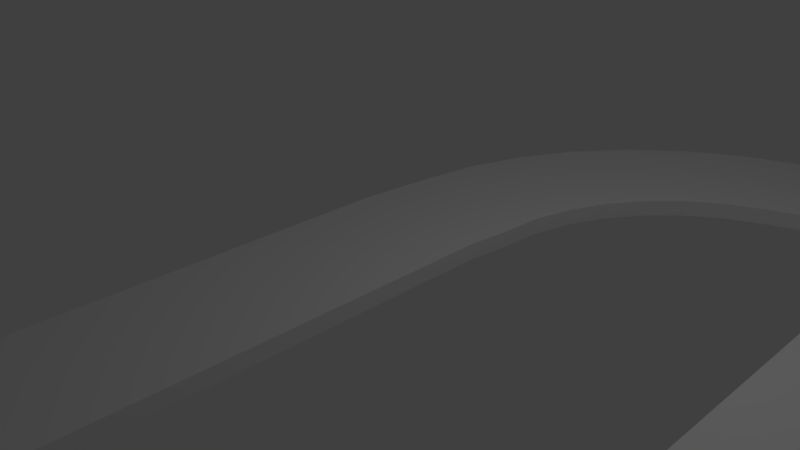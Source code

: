 # Source: TestRoad2.blend  (saved by Blender 2.78.0; exported with 4.5.12 LTS)
import bpy
from mathutils import Matrix  # noqa: F401  (used for matrix-valued properties, if any)

bpy.ops.wm.read_factory_settings(use_empty=True)
scene = bpy.context.scene
scene.name = 'Scene'

# ---- collections
col_collection_1 = bpy.data.collections.new('Collection 1'); scene.collection.children.link(col_collection_1)

# ---- materials (node trees are filled in below, after node groups)
mat_material = bpy.data.materials.new('Material')
mat_material.alpha_threshold = 0.0
mat_material.use_transparent_shadow = False
mat_material.roughness = 0.5
mat_material.line_color = (0.0, 0.0, 0.0, 1.0)

# ---- material node trees

# ---- world
world_world = bpy.data.worlds.new('World'); scene.world = world_world
world_world.color = (0.05088, 0.05088, 0.05088)
world_world.use_sun_shadow = False
world_world.sun_shadow_jitter_overblur = 0.0
world_world.cycles.sampling_method = 'MANUAL'

# ---- cameras
cam_camera = bpy.data.cameras.new('Camera')
cam_camera.clip_end = 100.0
cam_camera.lens = 35.0
cam_camera.sensor_width = 32.0
cam_camera.sensor_height = 18.0
cam_camera.ortho_scale = 7.314
cam_camera.dof.focus_distance = 0.0
cam_camera.dof.aperture_fstop = 128.0

# ---- lights
light_lamp = bpy.data.lights.new('Lamp', 'POINT')
light_lamp.transmission_factor = 0.0
light_lamp.cutoff_distance = 30.0
light_lamp.energy = 100.0
light_lamp.shadow_buffer_clip_start = 1.001
light_lamp.shadow_soft_size = 0.1
light_lamp.shadow_maximum_resolution = 0.006
light_lamp.use_absolute_resolution = True

# ---- meshes
me_cube = bpy.data.meshes.new('Cube')
me_cube.from_pydata([(0.8672, 0.9734, -0.1132), (0.8672, -1.027, -0.1132), (-1.133, -1.027, -0.1132), (-1.133, 0.9734, -0.1132), (0.8672, 0.9734, 0.1132), (0.8672, -1.027, 0.1132), (-1.133, -1.027, 0.1132), (-1.133, 0.9734, 0.1132), (0.9336, 1.578, -0.1132), (-1.036, 1.925, -0.1132), (0.9336, 1.578, 0.1132), (-1.036, 1.925, 0.1132), (0.9686, 2.159, -0.1132), (-0.9108, 2.843, -0.1132), (0.9686, 2.159, 0.1132), (-0.9108, 2.843, 0.1132), (1.104, 2.725, -0.1132), (-0.6281, 3.725, -0.1132), (1.104, 2.725, 0.1132), (-0.6281, 3.725, 0.1132), (1.336, 3.259, -0.1132), (-0.1965, 4.545, -0.1132), (1.336, 3.259, 0.1132), (-0.1965, 4.545, 0.1132), (1.656, 3.745, -0.1132), (0.3708, 5.277, -0.1132), (1.656, 3.745, 0.1132), (0.3708, 5.277, 0.1132), (2.057, 4.167, -0.1132), (1.057, 5.899, -0.1132), (2.057, 4.167, 0.1132), (1.057, 5.899, 0.1132), (2.524, 4.514, -0.1132), (1.84, 6.393, -0.1132), (2.524, 4.514, 0.1132), (1.84, 6.393, 0.1132), (3.045, 4.774, -0.1132), (2.697, 6.743, -0.1132), (3.045, 4.774, 0.1132), (2.697, 6.743, 0.1132), (3.443, 4.94, -0.1132), (3.443, 6.94, -0.1132), (3.443, 4.94, 0.1132), (3.443, 6.94, 0.1132), (0.8672, -7.605, -0.1132), (-1.133, -7.605, -0.1132), (0.8672, -7.605, 0.1132), (-1.133, -7.605, 0.1132), (13.56, 4.94, -0.1132), (13.56, 6.94, -0.1132), (13.56, 4.94, 0.1132), (13.56, 6.94, 0.1132), (14.2, 4.941, -0.1132), (14.55, 6.91, -0.1132), (14.2, 4.941, 0.1132), (14.55, 6.91, 0.1132), (14.84, 4.829, -0.1132), (15.52, 6.709, -0.1132), (14.84, 4.829, 0.1132), (15.52, 6.709, 0.1132), (15.45, 4.609, -0.1132), (16.45, 6.341, -0.1132), (15.45, 4.609, 0.1132), (16.45, 6.341, 0.1132), (16.01, 4.287, -0.1132), (17.29, 5.819, -0.1132), (16.01, 4.287, 0.1132), (17.29, 5.819, 0.1132), (16.51, 3.872, -0.1132), (18.04, 5.157, -0.1132), (16.51, 3.872, 0.1132), (18.04, 5.157, 0.1132), (16.92, 3.377, -0.1132), (18.65, 4.377, -0.1132), (16.92, 3.377, 0.1132), (18.65, 4.377, 0.1132), (17.25, 2.817, -0.1132), (19.13, 3.502, -0.1132), (17.25, 2.817, 0.1132), (19.13, 3.502, 0.1132), (17.47, 2.21, -0.1132), (19.44, 2.557, -0.1132), (17.47, 2.21, 0.1132), (19.44, 2.557, 0.1132), (17.58, 1.573, -0.1132), (19.58, 1.573, -0.1132), (17.58, 1.573, 0.1132), (19.58, 1.573, 0.1132), (17.58, 0.9264, -0.1132), (19.55, 0.5791, -0.1132), (17.58, 0.9264, 0.1132), (19.55, 0.5791, 0.1132), (17.47, 0.2892, -0.1132), (19.35, -0.3949, -0.1132), (17.47, 0.2892, 0.1132), (19.35, -0.3949, 0.1132), (17.25, -0.3191, -0.1132), (18.98, -1.319, -0.1132), (17.25, -0.3191, 0.1132), (18.98, -1.319, 0.1132), (16.93, -0.8798, -0.1132), (18.46, -2.165, -0.1132), (16.93, -0.8798, 0.1132), (18.46, -2.165, 0.1132), (16.51, -1.376, -0.1132), (17.8, -2.908, -0.1132), (16.51, -1.376, 0.1132), (17.8, -2.908, 0.1132), (16.02, -1.793, -0.1132), (17.02, -3.525, -0.1132), (16.02, -1.793, 0.1132), (17.02, -3.525, 0.1132), (15.46, -2.117, -0.1132), (16.14, -3.996, -0.1132), (15.46, -2.117, 0.1132), (16.14, -3.996, 0.1132), (14.85, -2.339, -0.1132), (15.2, -4.309, -0.1132), (14.85, -2.339, 0.1132), (15.2, -4.309, 0.1132), (14.22, -2.453, -0.1132), (14.22, -4.453, -0.1132), (14.22, -2.453, 0.1132), (14.22, -4.453, 0.1132), (9.082, -2.453, -0.1131), (9.082, -4.453, -0.1131), (9.082, -2.453, 0.1133), (9.082, -4.453, 0.1133), (8.661, -2.421, -0.1131), (8.314, -4.39, -0.1131), (8.661, -2.421, 0.1133), (8.314, -4.39, 0.1133), (8.252, -2.316, -0.1131), (7.568, -4.196, -0.1131), (8.252, -2.316, 0.1133), (7.568, -4.196, 0.1133), (7.867, -2.142, -0.1131), (6.867, -3.874, -0.1131), (7.867, -2.142, 0.1133), (6.867, -3.874, 0.1133), (7.519, -1.904, -0.1131), (6.233, -3.436, -0.1131), (7.519, -1.904, 0.1133), (6.233, -3.436, 0.1133), (7.217, -1.609, -0.1131), (5.685, -2.895, -0.1131), (7.217, -1.609, 0.1133), (5.685, -2.895, 0.1133), (6.971, -1.266, -0.1131), (5.239, -2.266, -0.1131), (6.971, -1.266, 0.1133), (5.239, -2.266, 0.1133), (6.788, -0.8858, -0.1131), (4.909, -1.57, -0.1131), (6.788, -0.8858, 0.1133), (4.909, -1.57, 0.1133), (6.674, -0.4794, -0.1131), (4.705, -0.8267, -0.1131), (6.674, -0.4794, 0.1133), (4.705, -0.8267, 0.1133), (6.633, 8.033, -0.1131), (4.633, 8.033, -0.1131), (6.633, 8.033, 0.1133), (4.633, 8.033, 0.1133), (6.633, 11.02, -0.1131), (4.633, 11.02, -0.1131), (6.633, 11.02, 0.1133), (4.633, 11.02, 0.1133), (6.663, 11.29, -0.1131), (4.693, 11.63, -0.1131), (6.663, 11.29, 0.1133), (4.693, 11.63, 0.1133), (6.74, 11.55, -0.1131), (4.86, 12.23, -0.1131), (6.74, 11.55, 0.1133), (4.86, 12.23, 0.1133), (6.861, 11.79, -0.1131), (5.129, 12.79, -0.1131), (6.861, 11.79, 0.1133), (5.129, 12.79, 0.1133), (7.022, 12.01, -0.1131), (5.49, 13.3, -0.1131), (7.022, 12.01, 0.1133), (5.49, 13.3, 0.1133), (7.219, 12.2, -0.1131), (5.934, 13.73, -0.1131), (7.219, 12.2, 0.1133), (5.934, 13.73, 0.1133), (7.446, 12.35, -0.1131), (6.446, 14.08, -0.1131), (7.446, 12.35, 0.1133), (6.446, 14.08, 0.1133), (7.696, 12.46, -0.1131), (7.012, 14.34, -0.1131), (7.696, 12.46, 0.1133), (7.012, 14.34, 0.1133), (7.961, 12.53, -0.1131), (7.614, 14.5, -0.1131), (7.961, 12.53, 0.1133), (7.614, 14.5, 0.1133), (8.233, 12.54, -0.1131), (8.233, 14.54, -0.1131), (8.233, 12.54, 0.1133), (8.233, 14.54, 0.1133), (4.633, 9.198, 0.1133), (4.633, 9.198, -0.1131), (6.633, 9.198, -0.1131), (6.633, 9.198, 0.1133), (8.832, 12.59, -0.1131), (8.485, 14.56, -0.1131), (8.832, 12.59, 0.1133), (8.485, 14.56, 0.1133), (9.413, 12.74, -0.1131), (8.729, 14.62, -0.1131), (9.413, 12.74, 0.1133), (8.729, 14.62, 0.1133), (9.959, 12.99, -0.1131), (8.959, 14.73, -0.1131), (9.959, 12.99, 0.1133), (8.959, 14.73, 0.1133), (10.45, 13.34, -0.1131), (9.168, 14.87, -0.1131), (10.45, 13.34, 0.1133), (9.168, 14.87, 0.1133), (10.88, 13.76, -0.1131), (9.348, 15.04, -0.1131), (10.88, 13.76, 0.1133), (9.348, 15.04, 0.1133), (11.23, 14.25, -0.1131), (9.496, 15.25, -0.1131), (11.23, 14.25, 0.1133), (9.496, 15.25, 0.1133), (11.49, 14.79, -0.1131), (9.606, 15.48, -0.1131), (11.49, 14.79, 0.1133), (9.606, 15.48, 0.1133), (11.64, 15.37, -0.1131), (9.675, 15.72, -0.1131), (11.64, 15.37, 0.1133), (9.674, 15.72, 0.1133), (11.7, 15.97, -0.1131), (9.7, 15.97, -0.1131), (11.7, 15.97, 0.1133), (9.7, 15.97, 0.1133), (6.579, 11.64, -0.1131), (4.609, 11.3, -0.1131), (6.579, 11.64, 0.1133), (4.609, 11.3, 0.1133), (6.417, 12.25, -0.1131), (4.538, 11.57, -0.1131), (6.417, 12.25, 0.1133), (4.538, 11.57, 0.1133), (6.152, 12.82, -0.1131), (4.42, 11.82, -0.1131), (6.152, 12.82, 0.1133), (4.42, 11.82, 0.1133), (5.792, 13.34, -0.1131), (4.26, 12.05, -0.1131), (5.792, 13.34, 0.1133), (4.26, 12.05, 0.1133), (5.349, 13.78, -0.1131), (4.063, 12.25, -0.1131), (5.349, 13.78, 0.1133), (4.063, 12.25, 0.1133), (4.834, 14.14, -0.1131), (3.834, 12.41, -0.1131), (4.834, 14.14, 0.1133), (3.834, 12.41, 0.1133), (4.264, 14.41, -0.1131), (3.58, 12.53, -0.1131), (4.264, 14.41, 0.1133), (3.58, 12.53, 0.1133), (3.657, 14.57, -0.1131), (3.31, 12.6, -0.1131), (3.657, 14.57, 0.1133), (3.31, 12.6, 0.1133), (3.031, 14.63, -0.1131), (3.031, 12.63, -0.1131), (3.031, 14.63, 0.1133), (3.031, 12.63, 0.1133), (2.787, 14.65, -0.1131), (2.44, 12.68, -0.1131), (2.787, 14.65, 0.1133), (2.44, 12.68, 0.1133), (2.551, 14.72, -0.1131), (1.867, 12.84, -0.1131), (2.551, 14.72, 0.1133), (1.867, 12.84, 0.1133), (2.33, 14.83, -0.1131), (1.33, 13.09, -0.1131), (2.33, 14.83, 0.1133), (1.33, 13.09, 0.1133), (2.131, 14.97, -0.1131), (0.8457, 13.44, -0.1131), (2.131, 14.97, 0.1133), (0.8457, 13.44, 0.1133), (1.96, 15.14, -0.1131), (0.4279, 13.86, -0.1131), (1.96, 15.14, 0.1133), (0.4279, 13.86, 0.1133), (1.822, 15.35, -0.1131), (0.08974, 14.35, -0.1131), (1.822, 15.35, 0.1133), (0.08974, 14.35, 0.1133), (1.721, 15.57, -0.1131), (-0.1586, 14.89, -0.1131), (1.721, 15.57, 0.1133), (-0.1586, 14.89, 0.1133), (1.66, 15.81, -0.1131), (-0.3095, 15.46, -0.1131), (1.66, 15.81, 0.1133), (-0.3095, 15.46, 0.1133), (1.642, 15.98, -0.1131), (-0.3584, 15.98, -0.1131), (1.642, 15.98, 0.1133), (-0.3584, 15.98, 0.1133), (1.704, 16.68, -0.1131), (-0.2656, 17.02, -0.1131), (1.704, 16.68, 0.1133), (-0.2656, 17.02, 0.1133), (1.887, 17.36, -0.1131), (0.007866, 18.04, -0.1131), (1.887, 17.36, 0.1133), (0.007862, 18.04, 0.1133), (2.186, 17.99, -0.1131), (0.4536, 18.99, -0.1131), (2.186, 17.99, 0.1133), (0.4536, 18.99, 0.1133), (2.59, 18.57, -0.1131), (1.058, 19.85, -0.1131), (2.59, 18.57, 0.1133), (1.058, 19.85, 0.1133), (3.089, 19.07, -0.1131), (1.803, 20.6, -0.1131), (3.089, 19.07, 0.1133), (1.803, 20.6, 0.1133), (3.666, 19.47, -0.1131), (2.666, 21.2, -0.1131), (3.666, 19.47, 0.1133), (2.666, 21.2, 0.1133), (4.304, 19.76, -0.1131), (3.62, 21.64, -0.1131), (4.304, 19.76, 0.1133), (3.62, 21.64, 0.1133), (4.984, 19.95, -0.1131), (4.221, 22.22, -0.1131), (4.984, 19.95, 0.1133), (4.221, 22.22, 0.1133), (5.685, 20.01, -0.1131), (5.685, 22.01, -0.1131), (5.685, 20.01, 0.1133), (5.685, 22.01, 0.1133), (11.61, 17.02, -0.1131), (9.639, 16.67, -0.1131), (11.61, 17.02, 0.1133), (9.639, 16.67, 0.1133), (11.34, 18.03, -0.1131), (9.457, 17.34, -0.1131), (11.34, 18.03, 0.1133), (9.457, 17.34, 0.1133), (10.89, 18.98, -0.1131), (9.161, 17.98, -0.1131), (10.89, 18.98, 0.1133), (9.161, 17.98, 0.1133), (10.29, 19.84, -0.1131), (8.759, 18.55, -0.1131), (10.29, 19.84, 0.1133), (8.759, 18.55, 0.1133), (9.549, 20.58, -0.1131), (8.263, 19.05, -0.1131), (9.549, 20.58, 0.1133), (8.263, 19.05, 0.1133), (8.689, 21.18, -0.1131), (7.689, 19.45, -0.1131), (8.689, 21.18, 0.1133), (7.689, 19.45, 0.1133), (7.737, 21.63, -0.1131), (7.053, 19.75, -0.1131), (7.737, 21.63, 0.1133), (7.053, 19.75, 0.1133), (7.03, 22.27, -0.1131), (6.376, 19.93, -0.1131), (7.03, 22.27, 0.1133), (6.376, 19.93, 0.1133), (5.678, 21.99, -0.1131), (5.678, 19.99, -0.1131), (5.678, 21.99, 0.1133), (5.678, 19.99, 0.1133), (4.637, 23.51, -0.1131), (4.637, 23.51, 0.1133), (5.685, 23.6, -0.1131), (5.685, 23.6, 0.1133), (6.723, 23.5, -0.1131), (6.723, 23.5, 0.1133), (5.678, 23.59, -0.1131), (5.678, 23.59, 0.1133)], [], [(0, 1, 2, 3), (4, 7, 6, 5), (0, 4, 5, 1), (2, 1, 44, 45), (2, 6, 7, 3), (3, 7, 11, 9), (9, 11, 15, 13), (0, 3, 9, 8), (4, 0, 8, 10), (7, 4, 10, 11), (15, 14, 18, 19), (8, 9, 13, 12), (11, 10, 14, 15), (10, 8, 12, 14), (18, 16, 20, 22), (14, 12, 16, 18), (13, 15, 19, 17), (12, 13, 17, 16), (21, 23, 27, 25), (17, 19, 23, 21), (16, 17, 21, 20), (19, 18, 22, 23), (27, 26, 30, 31), (20, 21, 25, 24), (23, 22, 26, 27), (22, 20, 24, 26), (29, 31, 35, 33), (26, 24, 28, 30), (25, 27, 31, 29), (24, 25, 29, 28), (33, 35, 39, 37), (28, 29, 33, 32), (31, 30, 34, 35), (30, 28, 32, 34), (39, 38, 42, 43), (32, 33, 37, 36), (35, 34, 38, 39), (34, 32, 36, 38), (41, 43, 51, 49), (38, 36, 40, 42), (37, 39, 43, 41), (36, 37, 41, 40), (44, 46, 47, 45), (5, 6, 47, 46), (6, 2, 45, 47), (1, 5, 46, 44), (49, 51, 55, 53), (40, 41, 49, 48), (43, 42, 50, 51), (42, 40, 48, 50), (55, 54, 58, 59), (48, 49, 53, 52), (51, 50, 54, 55), (50, 48, 52, 54), (58, 56, 60, 62), (54, 52, 56, 58), (53, 55, 59, 57), (52, 53, 57, 56), (61, 63, 67, 65), (57, 59, 63, 61), (56, 57, 61, 60), (59, 58, 62, 63), (67, 66, 70, 71), (60, 61, 65, 64), (63, 62, 66, 67), (62, 60, 64, 66), (69, 71, 75, 73), (66, 64, 68, 70), (65, 67, 71, 69), (64, 65, 69, 68), (73, 75, 79, 77), (68, 69, 73, 72), (71, 70, 74, 75), (70, 68, 72, 74), (79, 78, 82, 83), (72, 73, 77, 76), (75, 74, 78, 79), (74, 72, 76, 78), (81, 83, 87, 85), (78, 76, 80, 82), (77, 79, 83, 81), (76, 77, 81, 80), (84, 85, 89, 88), (80, 81, 85, 84), (83, 82, 86, 87), (82, 80, 84, 86), (91, 90, 94, 95), (87, 86, 90, 91), (86, 84, 88, 90), (85, 87, 91, 89), (93, 95, 99, 97), (90, 88, 92, 94), (89, 91, 95, 93), (88, 89, 93, 92), (99, 98, 102, 103), (92, 93, 97, 96), (95, 94, 98, 99), (94, 92, 96, 98), (102, 100, 104, 106), (98, 96, 100, 102), (97, 99, 103, 101), (96, 97, 101, 100), (105, 107, 111, 109), (101, 103, 107, 105), (100, 101, 105, 104), (103, 102, 106, 107), (111, 110, 114, 115), (104, 105, 109, 108), (107, 106, 110, 111), (106, 104, 108, 110), (113, 115, 119, 117), (110, 108, 112, 114), (109, 111, 115, 113), (108, 109, 113, 112), (117, 119, 123, 121), (112, 113, 117, 116), (115, 114, 118, 119), (114, 112, 116, 118), (123, 122, 126, 127), (116, 117, 121, 120), (119, 118, 122, 123), (118, 116, 120, 122), (125, 127, 131, 129), (122, 120, 124, 126), (121, 123, 127, 125), (120, 121, 125, 124), (128, 129, 133, 132), (124, 125, 129, 128), (127, 126, 130, 131), (126, 124, 128, 130), (135, 134, 138, 139), (131, 130, 134, 135), (130, 128, 132, 134), (129, 131, 135, 133), (137, 139, 143, 141), (134, 132, 136, 138), (133, 135, 139, 137), (132, 133, 137, 136), (143, 142, 146, 147), (136, 137, 141, 140), (139, 138, 142, 143), (138, 136, 140, 142), (146, 144, 148, 150), (142, 140, 144, 146), (141, 143, 147, 145), (140, 141, 145, 144), (149, 151, 155, 153), (145, 147, 151, 149), (144, 145, 149, 148), (147, 146, 150, 151), (155, 154, 158, 159), (148, 149, 153, 152), (151, 150, 154, 155), (150, 148, 152, 154), (157, 159, 163, 161), (154, 152, 156, 158), (153, 155, 159, 157), (152, 153, 157, 156), (156, 157, 161, 160), (159, 158, 162, 163), (158, 156, 160, 162), (167, 166, 170, 171), (206, 205, 165, 164), (204, 207, 166, 167), (207, 206, 164, 166), (169, 171, 175, 173), (166, 164, 168, 170), (165, 167, 171, 169), (164, 165, 169, 168), (172, 173, 177, 176), (168, 169, 173, 172), (171, 170, 174, 175), (170, 168, 172, 174), (179, 178, 182, 183), (175, 174, 178, 179), (174, 172, 176, 178), (173, 175, 179, 177), (181, 183, 187, 185), (178, 176, 180, 182), (177, 179, 183, 181), (176, 177, 181, 180), (187, 186, 190, 191), (180, 181, 185, 184), (183, 182, 186, 187), (182, 180, 184, 186), (190, 188, 192, 194), (186, 184, 188, 190), (185, 187, 191, 189), (184, 185, 189, 188), (193, 195, 199, 197), (189, 191, 195, 193), (188, 189, 193, 192), (191, 190, 194, 195), (199, 198, 202, 203), (192, 193, 197, 196), (195, 194, 198, 199), (194, 192, 196, 198), (201, 203, 211, 209), (198, 196, 200, 202), (197, 199, 203, 201), (196, 197, 201, 200), (162, 160, 206, 207), (163, 162, 207, 204), (160, 161, 205, 206), (161, 163, 204, 205), (209, 211, 215, 213), (200, 201, 209, 208), (203, 202, 210, 211), (202, 200, 208, 210), (215, 214, 218, 219), (208, 209, 213, 212), (211, 210, 214, 215), (210, 208, 212, 214), (217, 219, 223, 221), (214, 212, 216, 218), (213, 215, 219, 217), (212, 213, 217, 216), (220, 221, 225, 224), (216, 217, 221, 220), (219, 218, 222, 223), (218, 216, 220, 222), (227, 226, 230, 231), (223, 222, 226, 227), (222, 220, 224, 226), (221, 223, 227, 225), (229, 231, 235, 233), (226, 224, 228, 230), (225, 227, 231, 229), (224, 225, 229, 228), (235, 234, 238, 239), (228, 229, 233, 232), (231, 230, 234, 235), (230, 228, 232, 234), (238, 236, 240, 242), (234, 232, 236, 238), (233, 235, 239, 237), (232, 233, 237, 236), (243, 242, 354, 355), (237, 239, 243, 241), (236, 237, 241, 240), (239, 238, 242, 243), (167, 166, 246, 247), (164, 166, 246, 244), (167, 165, 245, 247), (165, 164, 244, 245), (247, 245, 249, 251), (245, 244, 248, 249), (247, 246, 250, 251), (244, 246, 250, 248), (251, 249, 253, 255), (249, 248, 252, 253), (251, 250, 254, 255), (248, 250, 254, 252), (255, 254, 258, 259), (252, 254, 258, 256), (255, 253, 257, 259), (253, 252, 256, 257), (259, 257, 261, 263), (257, 256, 260, 261), (259, 258, 262, 263), (256, 258, 262, 260), (261, 260, 264, 265), (263, 262, 266, 267), (260, 262, 266, 264), (263, 261, 265, 267), (267, 266, 270, 271), (264, 266, 270, 268), (267, 265, 269, 271), (265, 264, 268, 269), (271, 269, 273, 275), (269, 268, 272, 273), (271, 270, 274, 275), (268, 270, 274, 272), (275, 274, 278, 279), (272, 274, 278, 276), (275, 273, 277, 279), (273, 272, 276, 277), (276, 278, 282, 280), (279, 277, 281, 283), (277, 276, 280, 281), (279, 278, 282, 283), (283, 281, 285, 287), (281, 280, 284, 285), (283, 282, 286, 287), (280, 282, 286, 284), (287, 286, 290, 291), (284, 286, 290, 288), (287, 285, 289, 291), (285, 284, 288, 289), (291, 289, 293, 295), (289, 288, 292, 293), (291, 290, 294, 295), (288, 290, 294, 292), (295, 293, 297, 299), (293, 292, 296, 297), (295, 294, 298, 299), (292, 294, 298, 296), (299, 298, 302, 303), (296, 298, 302, 300), (299, 297, 301, 303), (297, 296, 300, 301), (303, 301, 305, 307), (301, 300, 304, 305), (303, 302, 306, 307), (300, 302, 306, 304), (305, 304, 308, 309), (307, 306, 310, 311), (304, 306, 310, 308), (307, 305, 309, 311), (311, 310, 314, 315), (308, 310, 314, 312), (311, 309, 313, 315), (309, 308, 312, 313), (315, 313, 317, 319), (313, 312, 316, 317), (315, 314, 318, 319), (312, 314, 318, 316), (319, 318, 322, 323), (316, 318, 322, 320), (319, 317, 321, 323), (317, 316, 320, 321), (320, 322, 326, 324), (323, 321, 325, 327), (321, 320, 324, 325), (323, 322, 326, 327), (327, 325, 329, 331), (325, 324, 328, 329), (327, 326, 330, 331), (324, 326, 330, 328), (331, 330, 334, 335), (328, 330, 334, 332), (331, 329, 333, 335), (329, 328, 332, 333), (335, 333, 337, 339), (333, 332, 336, 337), (335, 334, 338, 339), (332, 334, 338, 336), (339, 337, 341, 343), (337, 336, 340, 341), (339, 338, 342, 343), (336, 338, 342, 340), (343, 342, 346, 347), (340, 342, 346, 344), (343, 341, 345, 347), (341, 340, 344, 345), (347, 345, 388, 389), (345, 344, 348, 349), (347, 346, 350, 351), (344, 346, 350, 348), (355, 354, 358, 359), (242, 240, 352, 354), (241, 243, 355, 353), (240, 241, 353, 352), (357, 359, 363, 361), (354, 352, 356, 358), (353, 355, 359, 357), (352, 353, 357, 356), (363, 362, 366, 367), (356, 357, 361, 360), (359, 358, 362, 363), (358, 356, 360, 362), (366, 364, 368, 370), (362, 360, 364, 366), (361, 363, 367, 365), (360, 361, 365, 364), (369, 371, 375, 373), (365, 367, 371, 369), (364, 365, 369, 368), (367, 366, 370, 371), (375, 374, 378, 379), (368, 369, 373, 372), (371, 370, 374, 375), (370, 368, 372, 374), (377, 379, 383, 381), (374, 372, 376, 378), (373, 375, 379, 377), (372, 373, 377, 376), (381, 383, 387, 385), (376, 377, 381, 380), (379, 378, 382, 383), (378, 376, 380, 382), (386, 384, 385, 387), (380, 381, 385, 384), (383, 382, 386, 387), (384, 386, 395, 394), (389, 388, 390, 391), (393, 392, 394, 395), (351, 347, 389, 391), (380, 384, 394, 392), (382, 380, 392, 393), (345, 349, 390, 388), (386, 382, 393, 395), (349, 351, 391, 390)])
me_cube.materials.append(mat_material)
me_cube.use_remesh_preserve_volume = False
me_cube.use_remesh_preserve_attributes = False
me_cube.use_mirror_vertex_groups = False
me_cube.update()

# ---- objects
ob_cube = bpy.data.objects.new('Cube', me_cube)
ob_lamp = bpy.data.objects.new('Lamp', light_lamp)
ob_camera = bpy.data.objects.new('Camera', cam_camera)

# ---- transforms, parenting, visibility, modifiers, constraints
ob_cube.location = (0.0, 0.0, 0.0)
ob_cube.lock_rotations_4d = False
ob_cube.empty_display_type = 'ARROWS'
ob_cube.lineart.crease_threshold = 0.0
ob_lamp.location = (4.076, 1.005, 5.904)
ob_lamp.rotation_euler = (0.6503, 0.05522, 1.866)
ob_lamp.lock_rotations_4d = False
ob_lamp.empty_display_type = 'ARROWS'
ob_lamp.color = (0.0, 0.0, 0.0, 0.0)
ob_lamp.lineart.crease_threshold = 0.0
ob_camera.location = (7.481, -6.508, 5.344)
ob_camera.rotation_euler = (1.109, 0.0, 0.8149)
ob_camera.lock_rotations_4d = False
ob_camera.empty_display_type = 'ARROWS'
ob_camera.color = (0.0, 0.0, 0.0, 0.0)
ob_camera.display_type = 'WIRE'
ob_camera.lineart.crease_threshold = 0.0

# ---- collection membership
col_collection_1.objects.link(ob_cube)
col_collection_1.objects.link(ob_lamp)
col_collection_1.objects.link(ob_camera)

# ---- scene / render settings (as saved in the file)
scene.camera = ob_camera
scene.frame_start = 1; scene.frame_end = 250; scene.frame_set(1)
scene.render.engine = 'BLENDER_EEVEE_NEXT'
scene.render.resolution_percentage = 50
scene.render.dither_intensity = 0.0
scene.cycles.use_denoising = False
scene.cycles.samples = 128
scene.cycles.sampling_pattern = 'TABULATED_SOBOL'
scene.cycles.light_sampling_threshold = 0.0
scene.cycles.use_adaptive_sampling = False
scene.cycles.use_light_tree = False
scene.cycles.blur_glossy = 0.0
scene.cycles.sample_clamp_indirect = 0.0
scene.view_settings.view_transform = 'Standard'
bpy.context.view_layer.update()
